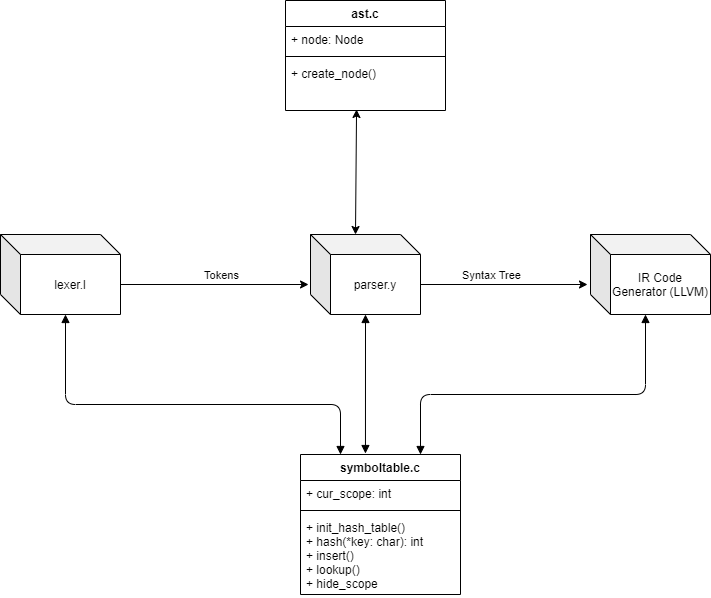

The diagram above was exported from draw.io. Its source (the exported page's mxGraphModel, read from the mxfile embedded in the PNG):
<mxGraphModel dx="1422" dy="737" grid="1" gridSize="10" guides="1" tooltips="1" connect="1" arrows="1" fold="1" page="1" pageScale="1" pageWidth="850" pageHeight="1100" math="0" shadow="0">
  <root>
    <mxCell id="0" />
    <mxCell id="1" parent="0" />
    <mxCell id="6XDfN6TnZHPwLypg31lS-1" value="symboltable.c" style="swimlane;fontStyle=1;align=center;verticalAlign=top;childLayout=stackLayout;horizontal=1;startSize=26;horizontalStack=0;resizeParent=1;resizeParentMax=0;resizeLast=0;collapsible=1;marginBottom=0;" parent="1" vertex="1">
      <mxGeometry x="330" y="490" width="160" height="140" as="geometry" />
    </mxCell>
    <mxCell id="6XDfN6TnZHPwLypg31lS-2" value="+ cur_scope: int" style="text;strokeColor=none;fillColor=none;align=left;verticalAlign=top;spacingLeft=4;spacingRight=4;overflow=hidden;rotatable=0;points=[[0,0.5],[1,0.5]];portConstraint=eastwest;" parent="6XDfN6TnZHPwLypg31lS-1" vertex="1">
      <mxGeometry y="26" width="160" height="26" as="geometry" />
    </mxCell>
    <mxCell id="6XDfN6TnZHPwLypg31lS-3" value="" style="line;strokeWidth=1;fillColor=none;align=left;verticalAlign=middle;spacingTop=-1;spacingLeft=3;spacingRight=3;rotatable=0;labelPosition=right;points=[];portConstraint=eastwest;" parent="6XDfN6TnZHPwLypg31lS-1" vertex="1">
      <mxGeometry y="52" width="160" height="8" as="geometry" />
    </mxCell>
    <mxCell id="6XDfN6TnZHPwLypg31lS-4" value="+ init_hash_table()&#10;+ hash(*key: char): int&#10;+ insert()&#10;+ lookup()&#10;+ hide_scope" style="text;strokeColor=none;fillColor=none;align=left;verticalAlign=top;spacingLeft=4;spacingRight=4;overflow=hidden;rotatable=0;points=[[0,0.5],[1,0.5]];portConstraint=eastwest;" parent="6XDfN6TnZHPwLypg31lS-1" vertex="1">
      <mxGeometry y="60" width="160" height="80" as="geometry" />
    </mxCell>
    <mxCell id="6XDfN6TnZHPwLypg31lS-13" value="" style="endArrow=block;startArrow=block;endFill=1;startFill=1;html=1;exitX=0.5;exitY=1;exitDx=0;exitDy=0;entryX=0.25;entryY=0;entryDx=0;entryDy=0;" parent="1" target="6XDfN6TnZHPwLypg31lS-1" edge="1">
      <mxGeometry width="160" relative="1" as="geometry">
        <mxPoint x="95" y="350" as="sourcePoint" />
        <mxPoint x="260" y="470" as="targetPoint" />
        <Array as="points">
          <mxPoint x="95" y="440" />
          <mxPoint x="370" y="440" />
        </Array>
      </mxGeometry>
    </mxCell>
    <mxCell id="6XDfN6TnZHPwLypg31lS-14" value="" style="endArrow=block;startArrow=block;endFill=1;startFill=1;html=1;exitX=0.5;exitY=1;exitDx=0;exitDy=0;entryX=0.406;entryY=-0.007;entryDx=0;entryDy=0;entryPerimeter=0;" parent="1" target="6XDfN6TnZHPwLypg31lS-1" edge="1">
      <mxGeometry width="160" relative="1" as="geometry">
        <mxPoint x="395" y="350" as="sourcePoint" />
        <mxPoint x="520" y="380" as="targetPoint" />
      </mxGeometry>
    </mxCell>
    <mxCell id="6XDfN6TnZHPwLypg31lS-15" value="" style="endArrow=block;startArrow=block;endFill=1;startFill=1;html=1;entryX=0.5;entryY=1;entryDx=0;entryDy=0;exitX=0.75;exitY=0;exitDx=0;exitDy=0;" parent="1" source="6XDfN6TnZHPwLypg31lS-1" edge="1">
      <mxGeometry width="160" relative="1" as="geometry">
        <mxPoint x="490" y="410" as="sourcePoint" />
        <mxPoint x="675" y="350" as="targetPoint" />
        <Array as="points">
          <mxPoint x="450" y="430" />
          <mxPoint x="675" y="430" />
        </Array>
      </mxGeometry>
    </mxCell>
    <mxCell id="-bbWVqnh32ZH5U88F_kU-1" value="lexer.l" style="shape=cube;whiteSpace=wrap;html=1;boundedLbl=1;backgroundOutline=1;darkOpacity=0.05;darkOpacity2=0.1;" parent="1" vertex="1">
      <mxGeometry x="30" y="270" width="120" height="80" as="geometry" />
    </mxCell>
    <mxCell id="-bbWVqnh32ZH5U88F_kU-2" value="parser.y" style="shape=cube;whiteSpace=wrap;html=1;boundedLbl=1;backgroundOutline=1;darkOpacity=0.05;darkOpacity2=0.1;" parent="1" vertex="1">
      <mxGeometry x="340" y="270" width="110" height="80" as="geometry" />
    </mxCell>
    <mxCell id="-bbWVqnh32ZH5U88F_kU-5" value="ast.c" style="swimlane;fontStyle=1;align=center;verticalAlign=top;childLayout=stackLayout;horizontal=1;startSize=26;horizontalStack=0;resizeParent=1;resizeParentMax=0;resizeLast=0;collapsible=1;marginBottom=0;" parent="1" vertex="1">
      <mxGeometry x="315" y="36" width="160" height="110" as="geometry" />
    </mxCell>
    <mxCell id="-bbWVqnh32ZH5U88F_kU-6" value="+ node: Node" style="text;strokeColor=none;fillColor=none;align=left;verticalAlign=top;spacingLeft=4;spacingRight=4;overflow=hidden;rotatable=0;points=[[0,0.5],[1,0.5]];portConstraint=eastwest;" parent="-bbWVqnh32ZH5U88F_kU-5" vertex="1">
      <mxGeometry y="26" width="160" height="26" as="geometry" />
    </mxCell>
    <mxCell id="-bbWVqnh32ZH5U88F_kU-7" value="" style="line;strokeWidth=1;fillColor=none;align=left;verticalAlign=middle;spacingTop=-1;spacingLeft=3;spacingRight=3;rotatable=0;labelPosition=right;points=[];portConstraint=eastwest;" parent="-bbWVqnh32ZH5U88F_kU-5" vertex="1">
      <mxGeometry y="52" width="160" height="8" as="geometry" />
    </mxCell>
    <mxCell id="-bbWVqnh32ZH5U88F_kU-8" value="+ create_node()" style="text;strokeColor=none;fillColor=none;align=left;verticalAlign=top;spacingLeft=4;spacingRight=4;overflow=hidden;rotatable=0;points=[[0,0.5],[1,0.5]];portConstraint=eastwest;" parent="-bbWVqnh32ZH5U88F_kU-5" vertex="1">
      <mxGeometry y="60" width="160" height="50" as="geometry" />
    </mxCell>
    <mxCell id="-bbWVqnh32ZH5U88F_kU-13" value="IR Code Generator (LLVM)" style="shape=cube;whiteSpace=wrap;html=1;boundedLbl=1;backgroundOutline=1;darkOpacity=0.05;darkOpacity2=0.1;" parent="1" vertex="1">
      <mxGeometry x="620" y="270" width="120" height="80" as="geometry" />
    </mxCell>
    <mxCell id="qPH1jeqD7L2vNIov44K5-1" value="" style="endArrow=classic;startArrow=classic;html=1;exitX=0;exitY=0;exitDx=45;exitDy=0;exitPerimeter=0;entryX=0.444;entryY=0.98;entryDx=0;entryDy=0;entryPerimeter=0;" parent="1" source="-bbWVqnh32ZH5U88F_kU-2" target="-bbWVqnh32ZH5U88F_kU-8" edge="1">
      <mxGeometry width="50" height="50" relative="1" as="geometry">
        <mxPoint x="350" y="230" as="sourcePoint" />
        <mxPoint x="400" y="180" as="targetPoint" />
        <Array as="points" />
      </mxGeometry>
    </mxCell>
    <mxCell id="unSBJEK6hTSRmUQOE3dp-1" value="" style="endArrow=classic;html=1;exitX=0;exitY=0;exitDx=120;exitDy=50;exitPerimeter=0;entryX=-0.018;entryY=0.625;entryDx=0;entryDy=0;entryPerimeter=0;" edge="1" parent="1" source="-bbWVqnh32ZH5U88F_kU-1" target="-bbWVqnh32ZH5U88F_kU-2">
      <mxGeometry width="50" height="50" relative="1" as="geometry">
        <mxPoint x="190" y="320" as="sourcePoint" />
        <mxPoint x="240" y="270" as="targetPoint" />
      </mxGeometry>
    </mxCell>
    <mxCell id="unSBJEK6hTSRmUQOE3dp-2" value="Tokens" style="edgeLabel;html=1;align=center;verticalAlign=middle;resizable=0;points=[];" vertex="1" connectable="0" parent="unSBJEK6hTSRmUQOE3dp-1">
      <mxGeometry x="0.3616" y="-2" relative="1" as="geometry">
        <mxPoint x="-28" y="-12" as="offset" />
      </mxGeometry>
    </mxCell>
    <mxCell id="unSBJEK6hTSRmUQOE3dp-3" value="" style="endArrow=classic;html=1;exitX=0;exitY=0;exitDx=110;exitDy=50;exitPerimeter=0;entryX=-0.025;entryY=0.625;entryDx=0;entryDy=0;entryPerimeter=0;" edge="1" parent="1" source="-bbWVqnh32ZH5U88F_kU-2" target="-bbWVqnh32ZH5U88F_kU-13">
      <mxGeometry width="50" height="50" relative="1" as="geometry">
        <mxPoint x="500" y="320" as="sourcePoint" />
        <mxPoint x="550" y="270" as="targetPoint" />
      </mxGeometry>
    </mxCell>
    <mxCell id="unSBJEK6hTSRmUQOE3dp-4" value="Syntax Tree" style="edgeLabel;html=1;align=center;verticalAlign=middle;resizable=0;points=[];" vertex="1" connectable="0" parent="unSBJEK6hTSRmUQOE3dp-3">
      <mxGeometry x="-0.3653" relative="1" as="geometry">
        <mxPoint x="17" y="-10" as="offset" />
      </mxGeometry>
    </mxCell>
  </root>
</mxGraphModel>